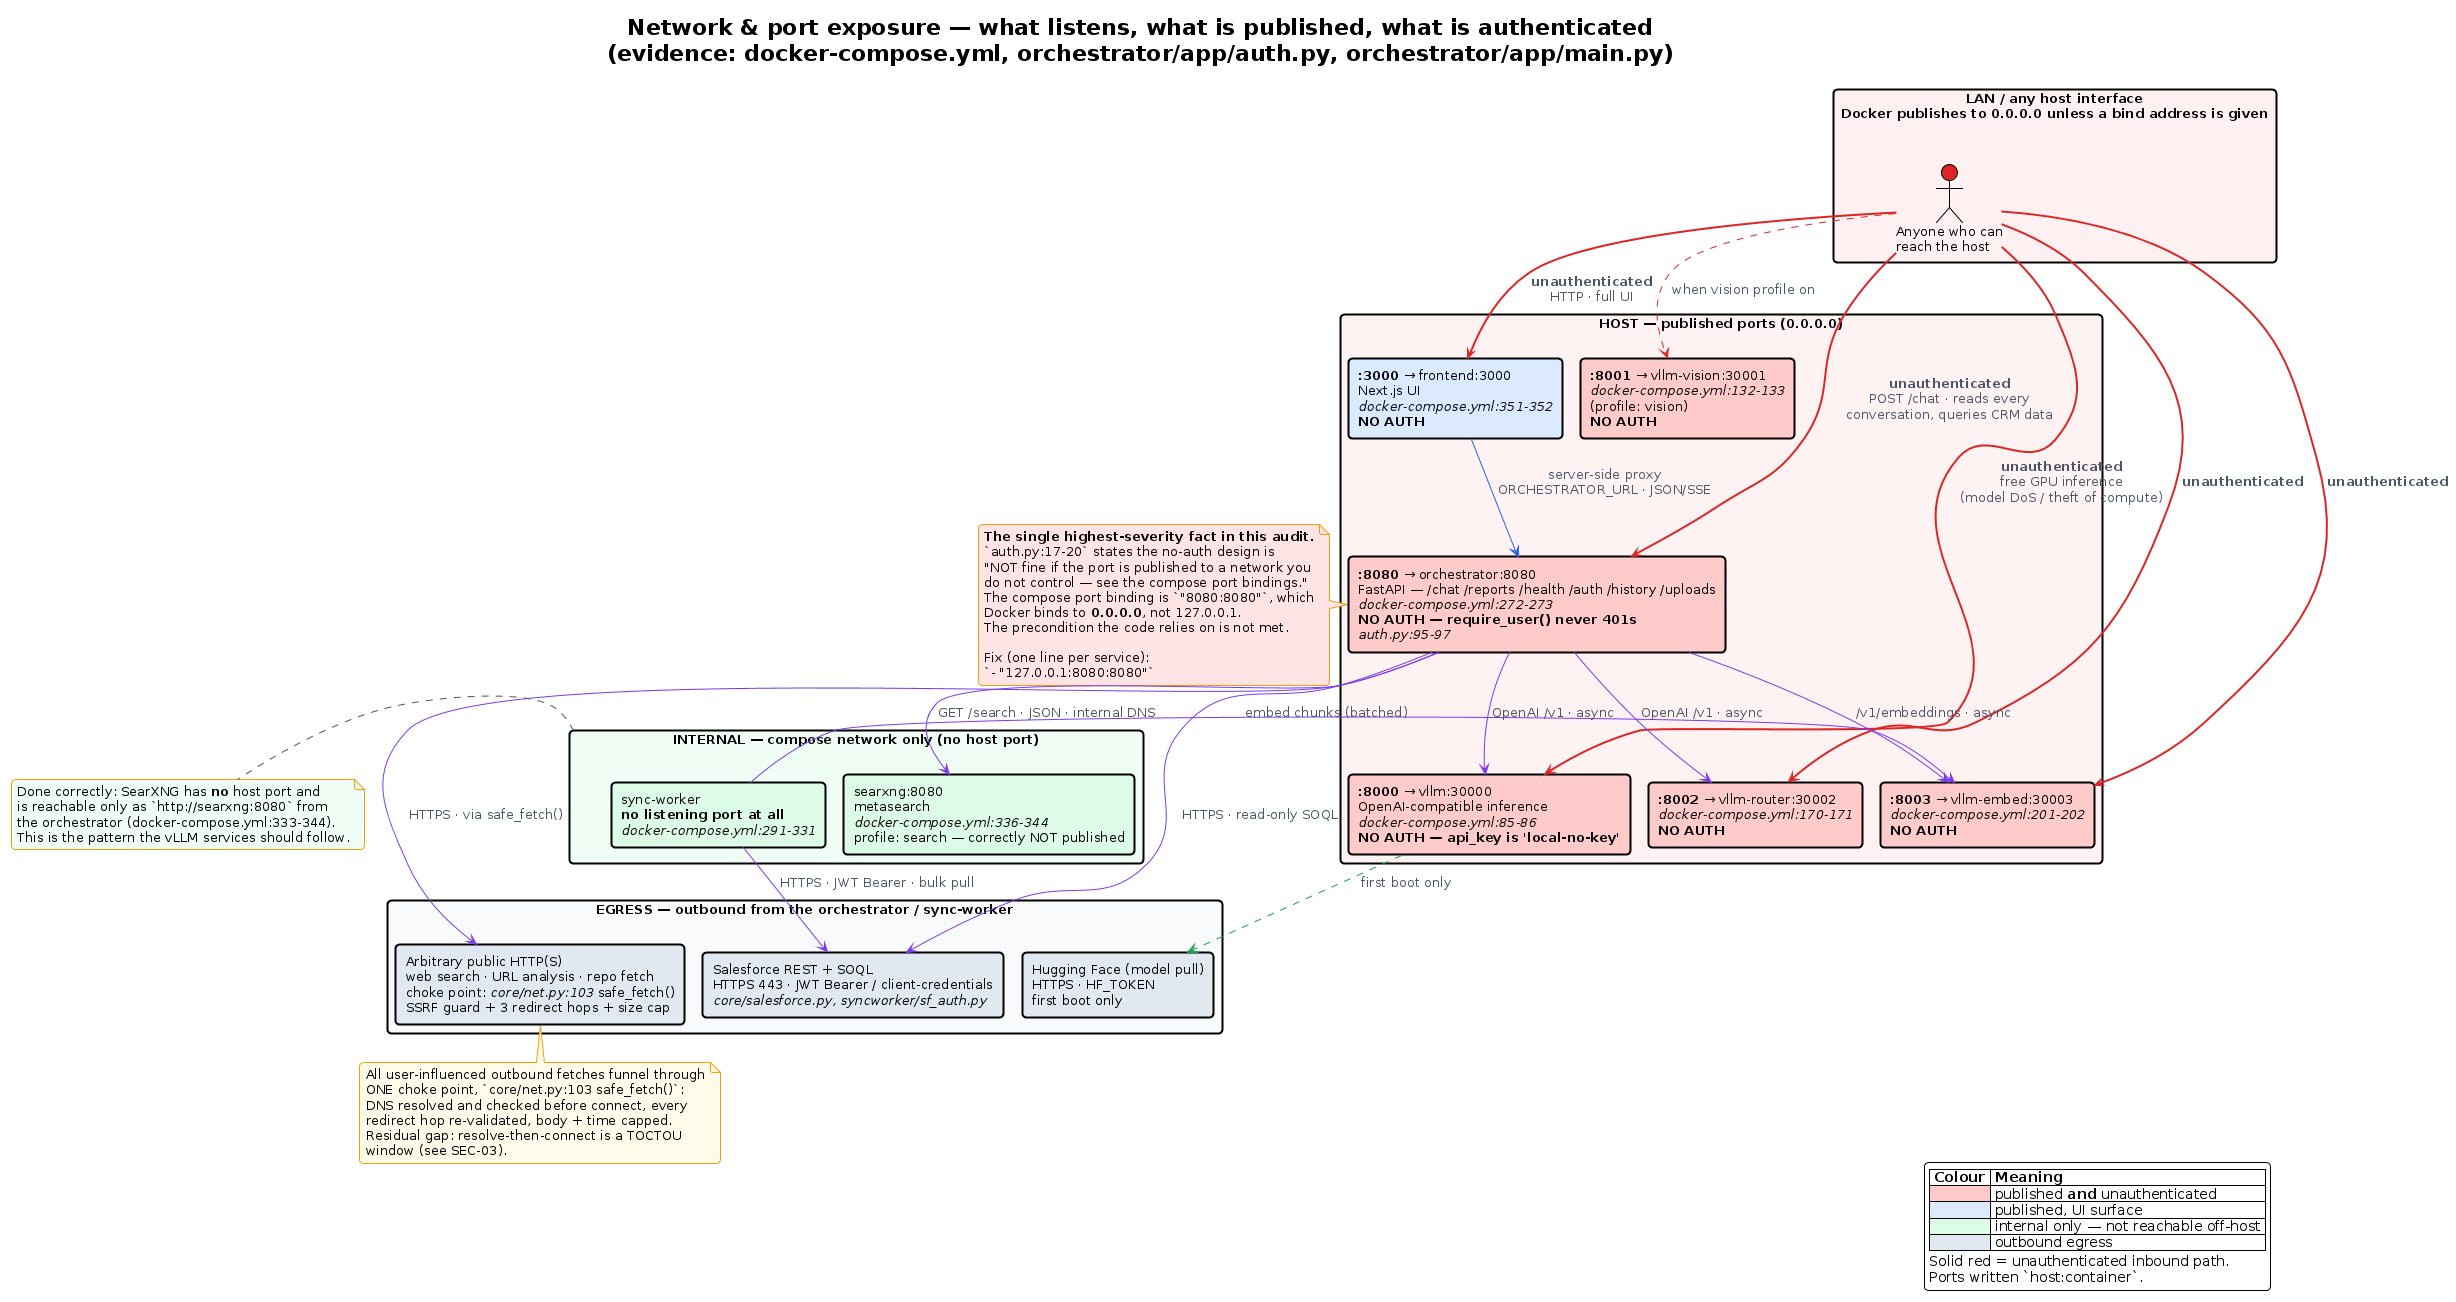

The diagram above was rendered by PlantUML. Its source (embedded in the PNG):
@startuml 21-network-ports
!pragma layout smetana
!theme plain
skinparam backgroundColor #FFFFFF
skinparam defaultFontName "Inter, Segoe UI, sans-serif"
skinparam defaultFontSize 13
skinparam roundCorner 8
skinparam shadowing false
skinparam ArrowColor #4A5568
skinparam ArrowFontColor #4A5568
skinparam NoteBackgroundColor #FFFBEB
skinparam NoteBorderColor #F59E0B
' Layer palette — byte-identical across ALL 24 diagrams
!$C_EDGE = "#2563EB"   /' frontend / edge '/
!$C_APP  = "#7C3AED"   /' orchestrator / app logic '/
!$C_GPU  = "#16A34A"   /' inference / GPU '/
!$C_DATA = "#D97706"   /' storage / data '/
!$C_EXT  = "#64748B"   /' external systems '/
!$C_RISK = "#DC2626"   /' risk / trust boundary '/

!include <tupadr3/common>
!include <tupadr3/font-awesome-5/network_wired>
!include <tupadr3/font-awesome-5/microchip>
!include <tupadr3/font-awesome-5/lock>
!include <tupadr3/font-awesome-5/exclamation_triangle>
!include <tupadr3/devicons2/python>
!include <tupadr3/devicons2/nextjs>
!include <tupadr3/font-awesome-5/search>
!include <logos/salesforce>

title Network & port exposure — what listens, what is published, what is authenticated\n(evidence: docker-compose.yml, orchestrator/app/auth.py, orchestrator/app/main.py)

skinparam rectangle {
  BorderThickness 2
}

rectangle "**LAN / any host interface**\nDocker publishes to 0.0.0.0 unless a bind address is given" as lan #FFF1F2 {
  actor "Anyone who can\nreach the host" as att #DC2626
}

rectangle "**HOST — published ports (0.0.0.0)**" as hostns #FEF2F2 {
  rectangle "**:3000** → frontend:3000\nNext.js UI\n<i>docker-compose.yml:351-352</i>\n**NO AUTH**" as p3000 #DBEAFE
  rectangle "**:8080** → orchestrator:8080\nFastAPI — /chat /reports /health /auth /history /uploads\n<i>docker-compose.yml:272-273</i>\n**NO AUTH — require_user() never 401s**\n<i>auth.py:95-97</i>" as p8080 #FECACA
  rectangle "**:8000** → vllm:30000\nOpenAI-compatible inference\n<i>docker-compose.yml:85-86</i>\n**NO AUTH — api_key is 'local-no-key'**" as p8000 #FECACA
  rectangle "**:8001** → vllm-vision:30001\n<i>docker-compose.yml:132-133</i>\n(profile: vision)\n**NO AUTH**" as p8001 #FECACA
  rectangle "**:8002** → vllm-router:30002\n<i>docker-compose.yml:170-171</i>\n**NO AUTH**" as p8002 #FECACA
  rectangle "**:8003** → vllm-embed:30003\n<i>docker-compose.yml:201-202</i>\n**NO AUTH**" as p8003 #FECACA
}

rectangle "**INTERNAL — compose network only (no host port)**" as intns #F0FDF4 {
  rectangle "searxng:8080\nmetasearch\n<i>docker-compose.yml:336-344</i>\nprofile: search — correctly NOT published" as sxi #DCFCE7
  rectangle "sync-worker\n**no listening port at all**\n<i>docker-compose.yml:291-331</i>" as swi #DCFCE7
}

rectangle "**EGRESS — outbound from the orchestrator / sync-worker**" as eg #F8FAFC {
  rectangle "Salesforce REST + SOQL\nHTTPS 443 · JWT Bearer / client-credentials\n<i>core/salesforce.py, syncworker/sf_auth.py</i>" as sfe #E2E8F0
  rectangle "Arbitrary public HTTP(S)\nweb search · URL analysis · repo fetch\nchoke point: <i>core/net.py:103</i> safe_fetch()\nSSRF guard + 3 redirect hops + size cap" as webe #E2E8F0
  rectangle "Hugging Face (model pull)\nHTTPS · HF_TOKEN\nfirst boot only" as hfe #E2E8F0
}

att -[#DC2626,bold]-> p3000 : "**unauthenticated**\nHTTP · full UI"
att -[#DC2626,bold]-> p8080 : "**unauthenticated**\nPOST /chat · reads every\nconversation, queries CRM data"
att -[#DC2626,bold]-> p8000 : "**unauthenticated**\nfree GPU inference\n(model DoS / theft of compute)"
att -[#DC2626,bold]-> p8002 : "**unauthenticated**"
att -[#DC2626,bold]-> p8003 : "**unauthenticated**"
att -[#DC2626,dashed]-> p8001 : "when vision profile on"

p3000 -[#2563EB]-> p8080 : "server-side proxy\nORCHESTRATOR_URL · JSON/SSE"
p8080 -[#7C3AED]-> p8000 : "OpenAI /v1 · async"
p8080 -[#7C3AED]-> p8002 : "OpenAI /v1 · async"
p8080 -[#7C3AED]-> p8003 : "/v1/embeddings · async"
p8080 -[#7C3AED]-> sxi : "GET /search · JSON · internal DNS"
p8080 -[#7C3AED]-> sfe : "HTTPS · read-only SOQL"
p8080 -[#7C3AED]-> webe : "HTTPS · via safe_fetch()"
swi -[#7C3AED]-> sfe : "HTTPS · JWT Bearer · bulk pull"
swi -[#7C3AED]-> p8003 : "embed chunks (batched)"
p8000 -[#16A34A,dashed]-> hfe : "first boot only"

note right of p8080 #FFE4E6
  **The single highest-severity fact in this audit.**
  `auth.py:17-20` states the no-auth design is
  "NOT fine if the port is published to a network you
  do not control — see the compose port bindings."
  The compose port binding is `"8080:8080"`, which
  Docker binds to **0.0.0.0**, not 127.0.0.1.
  The precondition the code relies on is not met.

  Fix (one line per service):
  `- "127.0.0.1:8080:8080"`
end note

note right of intns #F0FDF4
  Done correctly: SearXNG has **no** host port and
  is reachable only as `http://searxng:8080` from
  the orchestrator (docker-compose.yml:333-344).
  This is the pattern the vLLM services should follow.
end note

note bottom of webe #FFFBEB
  All user-influenced outbound fetches funnel through
  ONE choke point, `core/net.py:103 safe_fetch()`:
  DNS resolved and checked before connect, every
  redirect hop re-validated, body + time capped.
  Residual gap: resolve-then-connect is a TOCTOU
  window (see SEC-03).
end note

legend right
  |= Colour |= Meaning |
  |<#FECACA> | published **and** unauthenticated |
  |<#DBEAFE> | published, UI surface |
  |<#DCFCE7> | internal only — not reachable off-host |
  |<#E2E8F0> | outbound egress |
  Solid red = unauthenticated inbound path.
  Ports written `host:container`.
end legend

@enduml